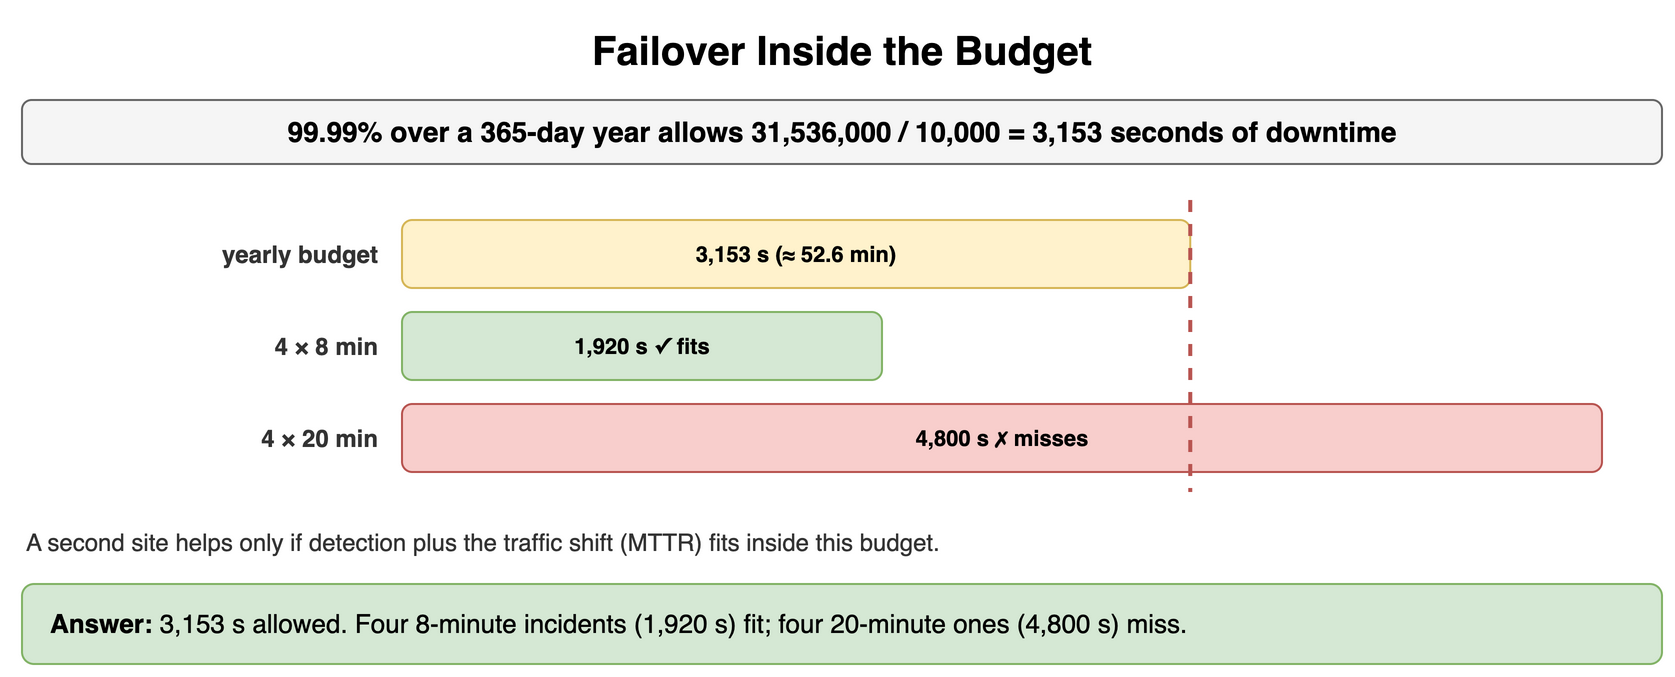

The diagram above was exported from draw.io. Its source (the exported page's mxGraphModel, read from the mxfile embedded in the PNG):
<mxGraphModel dx="900" dy="348" grid="1" gridSize="10" guides="1" tooltips="1" connect="1" arrows="1" fold="1" page="1" pageScale="1" pageWidth="900" pageHeight="348" math="0" shadow="0">
  <root>
    <mxCell id="0" />
    <mxCell id="1" parent="0" />
    <mxCell id="w71" value="Failover Inside the Budget" style="text;html=1;align=center;verticalAlign=middle;whiteSpace=wrap;fontSize=20;fontStyle=1;" vertex="1" parent="1">
      <mxGeometry x="40" y="10" width="820" height="30" as="geometry" />
    </mxCell>
    <mxCell id="w72" value="99.99% over a 365-day year allows 31,536,000 / 10,000 = 3,153 seconds of downtime" style="rounded=1;whiteSpace=wrap;html=1;fillColor=#f5f5f5;strokeColor=#666666;fontStyle=1;fontSize=14;" vertex="1" parent="1">
      <mxGeometry x="40" y="50" width="820" height="32" as="geometry" />
    </mxCell>
    <mxCell id="w73" value="yearly budget" style="text;html=1;whiteSpace=wrap;fontSize=11;align=right;verticalAlign=middle;fontSize=12;fontColor=#333333;fontStyle=1;" vertex="1" parent="1">
      <mxGeometry x="40" y="110" width="180" height="34" as="geometry" />
    </mxCell>
    <mxCell id="w74" value="3,153 s (≈ 52.6 min)" style="rounded=1;whiteSpace=wrap;html=1;fillColor=#fff2cc;strokeColor=#d6b656;fontSize=11;align=center;fontStyle=1;" vertex="1" parent="1">
      <mxGeometry x="230" y="110" width="394.125" height="34" as="geometry" />
    </mxCell>
    <mxCell id="w75" value="4 × 8 min" style="text;html=1;whiteSpace=wrap;fontSize=11;align=right;verticalAlign=middle;fontSize=12;fontColor=#333333;fontStyle=1;" vertex="1" parent="1">
      <mxGeometry x="40" y="156" width="180" height="34" as="geometry" />
    </mxCell>
    <mxCell id="w76" value="1,920 s ✓ fits" style="rounded=1;whiteSpace=wrap;html=1;fillColor=#d5e8d4;strokeColor=#82b366;fontSize=11;align=center;fontStyle=1;" vertex="1" parent="1">
      <mxGeometry x="230" y="156" width="240.0" height="34" as="geometry" />
    </mxCell>
    <mxCell id="w77" value="4 × 20 min" style="text;html=1;whiteSpace=wrap;fontSize=11;align=right;verticalAlign=middle;fontSize=12;fontColor=#333333;fontStyle=1;" vertex="1" parent="1">
      <mxGeometry x="40" y="202" width="180" height="34" as="geometry" />
    </mxCell>
    <mxCell id="w78" value="4,800 s ✗ misses" style="rounded=1;whiteSpace=wrap;html=1;fillColor=#f8cecc;strokeColor=#b85450;fontSize=11;align=center;fontStyle=1;" vertex="1" parent="1">
      <mxGeometry x="230" y="202" width="600" height="34" as="geometry" />
    </mxCell>
    <mxCell id="w79" value="" style="endArrow=none;html=1;strokeColor=#b85450;strokeWidth=2;dashed=1;" edge="1" parent="1">
      <mxGeometry relative="1" as="geometry">
        <mxPoint x="624.125" y="100" as="sourcePoint" />
        <mxPoint x="624.125" y="246" as="targetPoint" />
      </mxGeometry>
    </mxCell>
    <mxCell id="w710" value="A second site helps only if detection plus the traffic shift (MTTR) fits inside this budget." style="text;html=1;whiteSpace=wrap;fontSize=11;align=left;verticalAlign=middle;fontSize=12;fontColor=#333333;" vertex="1" parent="1">
      <mxGeometry x="40" y="262" width="820" height="18" as="geometry" />
    </mxCell>
    <mxCell id="w711" value="&lt;b&gt;Answer:&lt;/b&gt; 3,153 s allowed. Four 8-minute incidents (1,920 s) fit; four 20-minute ones (4,800 s) miss." style="rounded=1;whiteSpace=wrap;html=1;fillColor=#d5e8d4;strokeColor=#82b366;fontSize=13;align=left;spacingLeft=12;" vertex="1" parent="1">
      <mxGeometry x="40" y="292" width="820" height="40" as="geometry" />
    </mxCell>
  </root>
</mxGraphModel>